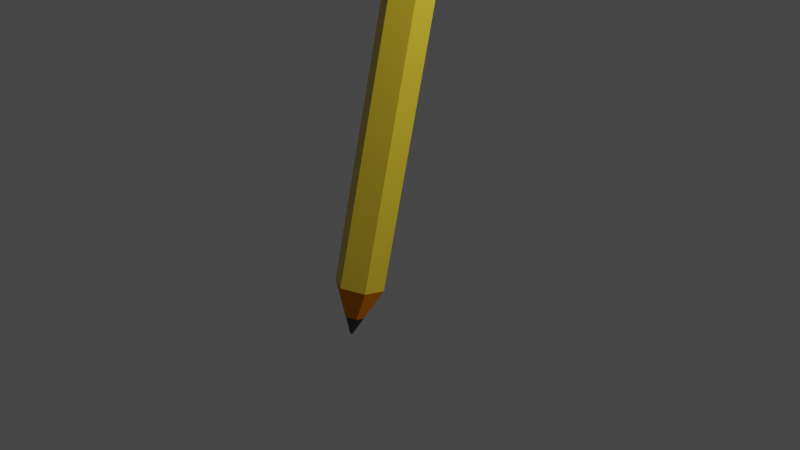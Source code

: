 # Source: pencil.blend  (saved by Blender 2.93.20; exported with 4.5.12 LTS)
import bpy
from mathutils import Matrix  # noqa: F401  (used for matrix-valued properties, if any)

bpy.ops.wm.read_factory_settings(use_empty=True)
scene = bpy.context.scene
scene.name = 'Scene'

# ---- collections
col_collection = bpy.data.collections.new('Collection'); scene.collection.children.link(col_collection)

# ---- materials (node trees are filled in below, after node groups)
mat_material_002 = bpy.data.materials.new('Material.002')
mat_material_002.use_transparent_shadow = False
mat_material_003 = bpy.data.materials.new('Material.003')
mat_material_003.use_transparent_shadow = False
mat_material_004 = bpy.data.materials.new('Material.004')
mat_material_004.use_transparent_shadow = False
mat_material_005 = bpy.data.materials.new('Material.005')
mat_material_005.use_transparent_shadow = False
mat_material_006 = bpy.data.materials.new('Material.006')
mat_material_006.use_transparent_shadow = False

# ---- material node trees
mat_material_002.use_nodes = True; mat_material_002.node_tree.nodes.clear()
_N = mat_material_002.node_tree.nodes; _L = mat_material_002.node_tree.links
n0 = _N.new('ShaderNodeBsdfPrincipled'); n0.name = 'Principled BSDF'; n0.location = (10, 300)
n0.distribution = 'GGX'
n0.subsurface_method = 'BURLEY'
n0.inputs[0].default_value = (0.07994, 0.08001, 0.06355, 1.0)
n0.inputs[1].default_value = 1.0
n0.inputs[2].default_value = 0.3101
n0.inputs[3].default_value = 1.45
n0.inputs[27].default_value = (0.0, 0.0, 0.0, 1.0)
n0.inputs[28].default_value = 1.0
n1 = _N.new('ShaderNodeOutputMaterial'); n1.name = 'Material Output'; n1.location = (300, 300)
_L.new(n0.outputs[0], n1.inputs[0])
n1.is_active_output = True
mat_material_003.use_nodes = True; mat_material_003.node_tree.nodes.clear()
_N = mat_material_003.node_tree.nodes; _L = mat_material_003.node_tree.links
n0 = _N.new('ShaderNodeBsdfPrincipled'); n0.name = 'Principled BSDF'; n0.location = (10, 300)
n0.distribution = 'GGX'
n0.subsurface_method = 'BURLEY'
n0.inputs[0].default_value = (0.8, 0.2495, 0.007867, 1.0)
n0.inputs[2].default_value = 1.0
n0.inputs[3].default_value = 1.45
n0.inputs[13].default_value = 0.0
n0.inputs[27].default_value = (0.0, 0.0, 0.0, 1.0)
n0.inputs[28].default_value = 1.0
n1 = _N.new('ShaderNodeOutputMaterial'); n1.name = 'Material Output'; n1.location = (300, 300)
_L.new(n0.outputs[0], n1.inputs[0])
n1.is_active_output = True
mat_material_004.use_nodes = True; mat_material_004.node_tree.nodes.clear()
_N = mat_material_004.node_tree.nodes; _L = mat_material_004.node_tree.links
n0 = _N.new('ShaderNodeBsdfPrincipled'); n0.name = 'Principled BSDF'; n0.location = (10, 300)
n0.distribution = 'GGX'
n0.subsurface_method = 'BURLEY'
n0.inputs[0].default_value = (0.8, 0.5868, 0.03684, 1.0)
n0.inputs[1].default_value = 0.1266
n0.inputs[2].default_value = 0.3924
n0.inputs[3].default_value = 1.45
n0.inputs[14].default_value = (0.9912, 0.9817, 0.9574, 1.0)
n0.inputs[27].default_value = (0.0, 0.0, 0.0, 1.0)
n0.inputs[28].default_value = 1.0
n1 = _N.new('ShaderNodeOutputMaterial'); n1.name = 'Material Output'; n1.location = (300, 300)
_L.new(n0.outputs[0], n1.inputs[0])
n1.is_active_output = True
mat_material_005.use_nodes = True; mat_material_005.node_tree.nodes.clear()
_N = mat_material_005.node_tree.nodes; _L = mat_material_005.node_tree.links
n0 = _N.new('ShaderNodeBsdfPrincipled'); n0.name = 'Principled BSDF'; n0.location = (10, 300)
n0.distribution = 'GGX'
n0.subsurface_method = 'BURLEY'
n0.inputs[0].default_value = (0.196, 0.196, 0.196, 1.0)
n0.inputs[1].default_value = 1.0
n0.inputs[3].default_value = 1.45
n0.inputs[13].default_value = 1.0
n0.inputs[19].default_value = 0.1076
n0.inputs[20].default_value = 1.0
n0.inputs[24].default_value = 0.2
n0.inputs[27].default_value = (0.0, 0.0, 0.0, 1.0)
n0.inputs[28].default_value = 1.0
n1 = _N.new('ShaderNodeOutputMaterial'); n1.name = 'Material Output'; n1.location = (300, 300)
_L.new(n0.outputs[0], n1.inputs[0])
n1.is_active_output = True
mat_material_006.use_nodes = True; mat_material_006.node_tree.nodes.clear()
_N = mat_material_006.node_tree.nodes; _L = mat_material_006.node_tree.links
n0 = _N.new('ShaderNodeBsdfPrincipled'); n0.name = 'Principled BSDF'; n0.location = (10, 300)
n0.distribution = 'GGX'
n0.subsurface_method = 'BURLEY'
n0.inputs[0].default_value = (1.0, 1.0, 1.0, 1.0)
n0.inputs[2].default_value = 0.2468
n0.inputs[3].default_value = 1.45
n0.inputs[13].default_value = 0.0
n0.inputs[27].default_value = (0.0, 0.0, 0.0, 1.0)
n0.inputs[28].default_value = 1.0
n1 = _N.new('ShaderNodeOutputMaterial'); n1.name = 'Material Output'; n1.location = (300, 300)
_L.new(n0.outputs[0], n1.inputs[0])
n1.is_active_output = True

# ---- world
world_world = bpy.data.worlds.new('World'); scene.world = world_world
world_world.use_nodes = True; world_world.node_tree.nodes.clear()
_N = world_world.node_tree.nodes; _L = world_world.node_tree.links
n0 = _N.new('ShaderNodeOutputWorld'); n0.name = 'World Output'; n0.location = (300, 300)
n1 = _N.new('ShaderNodeBackground'); n1.name = 'Background'; n1.location = (10, 300)
n1.inputs[0].default_value = (0.05088, 0.05088, 0.05088, 1.0)
_L.new(n1.outputs[0], n0.inputs[0])
n0.is_active_output = True
world_world.color = (0.05088, 0.05088, 0.05088)
world_world.use_sun_shadow = False
world_world.sun_shadow_jitter_overblur = 0.0

# ---- cameras
cam_camera = bpy.data.cameras.new('Camera')
cam_camera.clip_end = 100.0
cam_camera.ortho_scale = 7.314

# ---- lights
light_light = bpy.data.lights.new('Light', 'POINT')
light_light.transmission_factor = 0.0
light_light.energy = 1000.0
light_light.shadow_soft_size = 0.1
light_light.shadow_maximum_resolution = 0.006
light_light.use_absolute_resolution = True

# ---- meshes
me_cylinder = bpy.data.meshes.new('Cylinder')
me_cylinder.from_pydata([(0.0, 0.59, -2.78), (0.511, 0.295, -2.78), (0.511, -0.295, -2.78), (-5.158e-08, -0.59, -2.78), (-0.511, -0.295, -2.78), (-0.511, 0.295, -2.78), (0.03142, 0.01814, 3.403), (-1.065e-08, 0.03628, 3.403), (0.03142, -0.01814, 3.403), (-1.382e-08, -0.03628, 3.403), (-0.03142, -0.01814, 3.403), (-0.03142, 0.01814, 3.403), (0.03142, 0.01814, 3.403), (-1.065e-08, 0.03628, 3.403), (0.03142, -0.01814, 3.403), (-0.03142, -0.01814, 3.403), (-0.03142, 0.01814, 3.403), (-0.2058, -0.1188, 3.176), (0.2058, 0.1188, 3.176), (0.2058, -0.1188, 3.176), (-0.2058, 0.1188, 3.176), (-6.776e-09, 0.2376, 3.176), (0.03142, -0.01814, 3.403), (-1.382e-08, -0.03628, 3.403), (-0.03142, -0.01814, 3.403), (-2.755e-08, -0.2376, 3.176), (-0.2058, -0.1188, 3.176), (0.2058, -0.1188, 3.176), (0.0, 0.59, 2.78), (0.511, 0.295, 2.78), (0.511, -0.295, 2.78), (-5.158e-08, -0.59, 2.78), (-0.511, -0.295, 2.78), (-0.511, 0.295, 2.78), (-2.755e-08, -0.2376, 3.176), (-0.2058, -0.1188, 3.176), (0.2058, 0.1188, 3.176), (0.2058, -0.1188, 3.176), (-0.2058, 0.1188, 3.176), (-6.776e-09, 0.2376, 3.176), (0.0, 0.59, 2.78), (0.511, 0.295, 2.78), (0.511, -0.295, 2.78), (-5.158e-08, -0.59, 2.78), (-0.511, -0.295, 2.78), (-0.511, 0.295, 2.78), (0.0, 0.59, -1.416), (0.511, 0.295, -1.416), (0.511, -0.295, -1.416), (-5.158e-08, -0.59, -1.416), (-0.511, -0.295, -1.416), (-0.511, 0.295, -1.416), (0.0, 0.59, -2.116), (0.511, 0.295, -2.116), (0.511, -0.295, -2.116), (-5.158e-08, -0.59, -2.116), (-0.511, -0.295, -2.116), (-0.511, 0.295, -2.116), (0.0, 0.59, -1.416), (0.511, 0.295, -1.416), (0.511, -0.295, -1.416), (-5.158e-08, -0.59, -1.416), (-0.511, -0.295, -1.416), (-0.511, 0.295, -1.416), (0.0, 0.59, -2.78), (0.511, 0.295, -2.78), (0.511, -0.295, -2.78), (-5.158e-08, -0.59, -2.78), (-0.511, -0.295, -2.78), (-0.511, 0.295, -2.78), (0.0, 0.59, -2.116), (0.511, 0.295, -2.116), (0.511, -0.295, -2.116), (-5.158e-08, -0.59, -2.116), (-0.511, -0.295, -2.116), (-0.511, 0.295, -2.116)], [], [(0, 1, 2, 3, 4, 5), (6, 7, 11, 10, 9, 8), (19, 18, 12, 14), (20, 17, 15, 16), (18, 21, 13, 12), (21, 20, 16, 13), (26, 25, 23, 24), (25, 27, 22, 23), (28, 33, 38, 39), (31, 30, 37, 34), (29, 28, 39, 36), (33, 32, 35, 38), (30, 29, 36, 37), (32, 31, 34, 35), (46, 40, 41, 47), (47, 41, 42, 48), (48, 42, 43, 49), (49, 43, 44, 50), (50, 44, 45, 51), (51, 45, 40, 46), (57, 63, 58, 52), (56, 62, 63, 57), (55, 61, 62, 56), (54, 60, 61, 55), (53, 59, 60, 54), (52, 58, 59, 53), (69, 75, 70, 64), (68, 74, 75, 69), (67, 73, 74, 68), (66, 72, 73, 67), (65, 71, 72, 66), (64, 70, 71, 65)])
me_cylinder.polygons.foreach_set('material_index', [0, 0, 0, 0, 0, 0, 0, 0, 1, 1, 1, 1, 1, 1, 2, 2, 2, 2, 2, 2, 3, 3, 3, 3, 3, 3, 4, 4, 4, 4, 4, 4])
_uv = me_cylinder.uv_layers.new(name='UVMap')
_uv.uv.foreach_set('vector', [0.75, 0.49, 0.9578, 0.37, 0.9578, 0.13, 0.75, 0.01, 0.5422, 0.13, 0.5422, 0.37, 0.4578, 0.37, 0.25, 0.49, 0.04215, 0.37, 0.04215, 0.13, 0.25, 0.01, 0.4578, 0.13, 0.6667, 1.0, 0.8333, 1.0, 0.8333, 1.0, 0.6667, 1.0, 0.1667, 1.0, 0.3333, 1.0, 0.3333, 1.0, 0.1667, 1.0, 0.8333, 1.0, 1.0, 1.0, 1.0, 1.0, 0.8333, 1.0, -8.941e-08, 1.0, 0.1667, 1.0, 0.1667, 1.0, -8.941e-08, 1.0, 0.3333, 1.0, 0.5, 1.0, 0.5, 1.0, 0.3333, 1.0, 0.5, 1.0, 0.6667, 1.0, 0.6667, 1.0, 0.5, 1.0, -8.941e-08, 1.0, 0.1667, 1.0, 0.1667, 1.0, -8.941e-08, 1.0, 0.5, 1.0, 0.6667, 1.0, 0.6667, 1.0, 0.5, 1.0, 0.8333, 1.0, 1.0, 1.0, 1.0, 1.0, 0.8333, 1.0, 0.1667, 1.0, 0.3333, 1.0, 0.3333, 1.0, 0.1667, 1.0, 0.6667, 1.0, 0.8333, 1.0, 0.8333, 1.0, 0.6667, 1.0, 0.3333, 1.0, 0.5, 1.0, 0.5, 1.0, 0.3333, 1.0, 1.0, 0.6226, 1.0, 1.0, 0.8333, 1.0, 0.8333, 0.6226, 0.8333, 0.6226, 0.8333, 1.0, 0.6667, 1.0, 0.6667, 0.6226, 0.6667, 0.6226, 0.6667, 1.0, 0.5, 1.0, 0.5, 0.6226, 0.5, 0.6226, 0.5, 1.0, 0.3333, 1.0, 0.3333, 0.6226, 0.3333, 0.6226, 0.3333, 1.0, 0.1667, 1.0, 0.1667, 0.6226, 0.1667, 0.6226, 0.1667, 1.0, -8.941e-08, 1.0, -8.941e-08, 0.6226, 0.1667, 0.5598, 0.1667, 0.6226, -8.941e-08, 0.6226, -8.941e-08, 0.5598, 0.3333, 0.5598, 0.3333, 0.6226, 0.1667, 0.6226, 0.1667, 0.5598, 0.5, 0.5598, 0.5, 0.6226, 0.3333, 0.6226, 0.3333, 0.5598, 0.6667, 0.5598, 0.6667, 0.6226, 0.5, 0.6226, 0.5, 0.5598, 0.8333, 0.5598, 0.8333, 0.6226, 0.6667, 0.6226, 0.6667, 0.5598, 1.0, 0.5598, 1.0, 0.6226, 0.8333, 0.6226, 0.8333, 0.5598, 0.1667, 0.5, 0.1667, 0.5598, -8.941e-08, 0.5598, -8.941e-08, 0.5, 0.3333, 0.5, 0.3333, 0.5598, 0.1667, 0.5598, 0.1667, 0.5, 0.5, 0.5, 0.5, 0.5598, 0.3333, 0.5598, 0.3333, 0.5, 0.6667, 0.5, 0.6667, 0.5598, 0.5, 0.5598, 0.5, 0.5, 0.8333, 0.5, 0.8333, 0.5598, 0.6667, 0.5598, 0.6667, 0.5, 1.0, 0.5, 1.0, 0.5598, 0.8333, 0.5598, 0.8333, 0.5])
me_cylinder.materials.append(mat_material_002)
me_cylinder.materials.append(mat_material_003)
me_cylinder.materials.append(mat_material_004)
me_cylinder.materials.append(mat_material_005)
me_cylinder.materials.append(mat_material_006)
me_cylinder.use_remesh_fix_poles = True
me_cylinder.use_remesh_preserve_attributes = False
me_cylinder.update()

# ---- objects
ob_light = bpy.data.objects.new('Light', light_light)
ob_camera = bpy.data.objects.new('Camera', cam_camera)
ob_cylinder = bpy.data.objects.new('Cylinder', me_cylinder)

# ---- transforms, parenting, visibility, modifiers, constraints
ob_light.location = (4.076, 1.005, 5.904)
ob_light.rotation_euler = (0.6503, 0.05522, 1.866)
ob_light.lock_rotations_4d = False
ob_light.empty_display_type = 'ARROWS'
ob_light.color = (0.0, 0.0, 0.0, 0.0)
ob_light.lineart.crease_threshold = 0.0
ob_camera.location = (7.359, -6.926, 4.958)
ob_camera.rotation_euler = (1.109, 0.0, 0.8149)
ob_camera.lock_rotations_4d = False
ob_camera.empty_display_type = 'ARROWS'
ob_camera.color = (0.0, 0.0, 0.0, 0.0)
ob_camera.display_type = 'WIRE'
ob_camera.lineart.crease_threshold = 0.0
ob_cylinder.location = (0.0, 0.0, 1.754)
ob_cylinder.rotation_euler = (-3.374, -0.0, 0.0)
ob_cylinder.scale = (0.4378, 0.4378, 0.8544)

# ---- collection membership
col_collection.objects.link(ob_light)
col_collection.objects.link(ob_camera)
col_collection.objects.link(ob_cylinder)

# ---- scene / render settings (as saved in the file)
scene.camera = ob_camera
scene.frame_start = 1; scene.frame_end = 250; scene.frame_set(1)
scene.render.engine = 'BLENDER_EEVEE_NEXT'
scene.cycles.use_denoising = False
scene.cycles.samples = 128
scene.cycles.sampling_pattern = 'TABULATED_SOBOL'
scene.cycles.use_adaptive_sampling = False
scene.cycles.use_light_tree = False
scene.view_settings.view_transform = 'Filmic'
bpy.context.view_layer.update()
